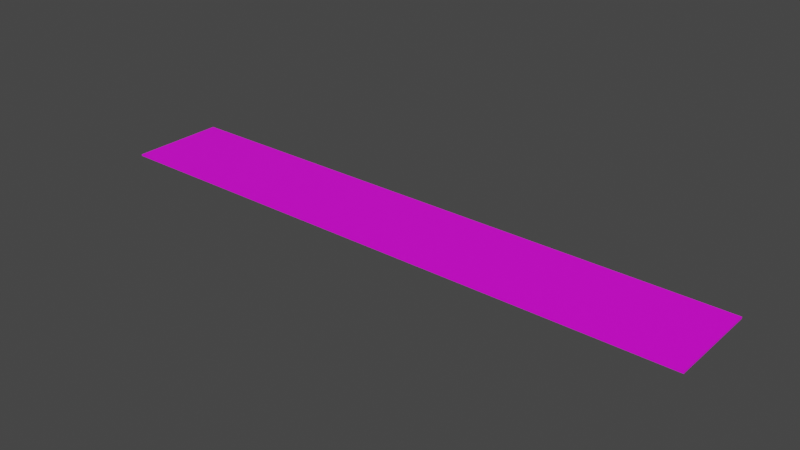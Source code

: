 # Source: RoadStraight_Small.blend  (saved by Blender 2.91.10; exported with 4.5.12 LTS)
import bpy
from mathutils import Matrix  # noqa: F401  (used for matrix-valued properties, if any)

bpy.ops.wm.read_factory_settings(use_empty=True)
scene = bpy.context.scene
scene.name = 'Scene'

# ---- collections
col_collection = bpy.data.collections.new('Collection'); scene.collection.children.link(col_collection)

# ---- images (referenced by path relative to the original .blend; pixels are not part of the script)
import os
ASSET_DIR = os.environ.get("B2B_ASSET_DIR", "")  # directory of the original .blend (textures are referenced by path, not embedded)
HERE = os.path.dirname(os.path.abspath(__file__))  # packed textures are extracted next to this script under _unpacked/

def load_image(name, relpath, width, height, colorspace="sRGB"):
    """Load a texture the original file referenced (path relative to the .blend, or extracted next to this script)."""
    p = next((c for c in (os.path.join(HERE, relpath), os.path.join(ASSET_DIR, relpath)) if relpath and os.path.exists(c)), "")
    if p:
        img = bpy.data.images.load(p, check_existing=True)
        img.name = name
    else:  # same state as the original file: an image datablock whose file is absent (Cycles renders it pink)
        img = bpy.data.images.new(name, width, height)
        img.source = "FILE"
        img.filepath = "//" + (relpath or name)
    img.colorspace_settings.name = colorspace
    return img
img_asfalttexture_png = load_image('AsfaltTexture.png', 'AsfaltTexture.png', 1024, 1024, 'sRGB')

# ---- materials (node trees are filled in below, after node groups)
mat_roadmaterial = bpy.data.materials.new('RoadMaterial')
mat_roadmaterial.use_transparent_shadow = False

# ---- material node trees
mat_roadmaterial.use_nodes = True; mat_roadmaterial.node_tree.nodes.clear()
_N = mat_roadmaterial.node_tree.nodes; _L = mat_roadmaterial.node_tree.links
n0 = _N.new('ShaderNodeBsdfPrincipled'); n0.name = 'Principled BSDF'; n0.location = (10, 300)
n0.distribution = 'GGX'
n0.subsurface_method = 'BURLEY'
n0.inputs[3].default_value = 1.45
n0.inputs[27].default_value = (0.0, 0.0, 0.0, 1.0)
n0.inputs[28].default_value = 1.0
n1 = _N.new('ShaderNodeOutputMaterial'); n1.name = 'Material Output'; n1.location = (300, 300)
n2 = _N.new('ShaderNodeTexImage'); n2.name = 'Image Texture'; n2.location = (-385, 135)
n2.image = img_asfalttexture_png
_L.new(n0.outputs[0], n1.inputs[0])
_L.new(n2.outputs[0], n0.inputs[0])
n1.is_active_output = True

# ---- world
world_world = bpy.data.worlds.new('World'); scene.world = world_world
world_world.use_nodes = True; world_world.node_tree.nodes.clear()
_N = world_world.node_tree.nodes; _L = world_world.node_tree.links
n0 = _N.new('ShaderNodeOutputWorld'); n0.name = 'World Output'; n0.location = (300, 300)
n1 = _N.new('ShaderNodeBackground'); n1.name = 'Background'; n1.location = (10, 300)
n1.inputs[0].default_value = (0.05088, 0.05088, 0.05088, 1.0)
_L.new(n1.outputs[0], n0.inputs[0])
n0.is_active_output = True
world_world.color = (0.05088, 0.05088, 0.05088)
world_world.use_sun_shadow = False
world_world.sun_shadow_jitter_overblur = 0.0

# ---- meshes
me_cube_005 = bpy.data.meshes.new('Cube.005')
me_cube_005.from_pydata([(0.0, -2.607, 0.0), (-9.72, -4.47e-08, 0.0), (16.38, -4.47e-08, -0.09265), (16.38, -2.428, -0.09265), (-7.578, -4.47e-08, 0.0), (-5.424, -4.47e-08, 0.0), (-3.374, -4.47e-08, 0.0), (16.38, -2.607, -0.09265), (-1.687, -3.974e-08, 0.0), (14.34, -4.47e-08, 0.0), (12.07, -4.47e-08, 0.0), (9.72, -4.47e-08, 0.0), (7.578, -4.47e-08, 0.0), (5.424, -4.47e-08, 0.0), (3.374, -4.47e-08, 0.0), (1.687, -3.974e-08, 0.0), (16.38, -4.47e-08, 0.0), (14.34, -2.428, 0.0), (-16.38, -4.47e-08, 0.0), (12.07, -2.428, 0.0), (9.72, -2.428, 0.0), (7.578, -2.428, 0.0), (0.0, -4.47e-08, 0.0), (-14.34, -2.428, 0.0), (-12.07, -2.428, 0.0), (-9.72, -2.428, 0.0), (-7.578, -2.428, 0.0), (5.424, -2.428, 0.0), (-5.424, -2.428, 0.0), (3.374, -2.428, 0.0), (1.687, -2.428, 0.0), (16.38, -2.428, 0.0), (14.34, -2.607, 0.0), (12.07, -2.607, 0.0), (9.72, -2.607, 0.0), (7.578, -2.607, 0.0), (5.424, -2.607, 0.0), (3.374, -2.607, 0.0), (-3.374, -2.428, 0.0), (-1.687, -2.428, 0.0), (-16.38, -2.428, 0.0), (0.0, -2.428, 0.0), (-14.34, -2.607, 0.0), (1.687, -2.607, 0.0), (-12.07, -2.607, 0.0), (-9.72, -2.607, 0.0), (-7.578, -2.607, 0.0), (-5.424, -2.607, 0.0), (-3.374, -2.607, 0.0), (-1.687, -2.607, 0.0), (16.38, -2.607, 0.0), (-16.38, -2.607, 0.0), (-12.07, -4.47e-08, 0.0), (-14.34, -4.47e-08, 0.0), (-16.38, -2.607, -0.09265), (-16.38, -2.428, -0.09265), (-16.38, -4.47e-08, -0.09265), (-14.34, -2.607, -0.09265), (-12.07, -2.607, -0.09265), (-9.72, -2.607, -0.09265), (16.38, 2.607, 0.0), (-3.374, 2.607, -0.09265), (-1.687, 2.607, -0.09265), (-16.38, 2.607, -0.09265), (1.687, 2.607, 0.0), (3.374, 2.607, 0.0), (5.424, 2.607, 0.0), (7.578, 2.607, 0.0), (9.72, 2.607, 0.0), (12.07, 2.607, 0.0), (14.34, 2.607, 0.0), (16.38, 2.428, 0.0), (1.687, 2.428, 0.0), (3.374, 2.428, 0.0), (5.424, 2.428, 0.0), (7.578, 2.428, 0.0), (9.72, 2.428, 0.0), (12.07, 2.428, 0.0), (14.34, 2.428, 0.0), (16.38, 2.607, -0.09265), (16.38, 2.428, -0.09265), (-7.578, -2.607, -0.09265), (-5.424, -2.607, -0.09265), (-3.374, -2.607, -0.09265), (-1.687, -2.607, -0.09265), (0.0, 2.607, -0.09265), (14.34, 2.607, -0.09265), (0.0, -2.607, -0.09265), (14.34, -2.607, -0.09265), (0.0, 2.607, 0.0), (-16.38, 2.607, 0.0), (12.07, 2.607, -0.09265), (9.72, 2.607, -0.09265), (7.578, 2.607, -0.09265), (5.424, 2.607, -0.09265), (-1.687, 2.607, 0.0), (-3.374, 2.607, 0.0), (-5.424, 2.607, 0.0), (-7.578, 2.607, 0.0), (-9.72, 2.607, 0.0), (-12.07, 2.607, 0.0), (-14.34, 2.607, 0.0), (0.0, 2.428, 0.0), (-16.38, 2.428, 0.0), (-1.687, 2.428, 0.0), (-3.374, 2.428, 0.0), (-5.424, 2.428, 0.0), (-7.578, 2.428, 0.0), (-9.72, 2.428, 0.0), (-12.07, 2.428, 0.0), (-14.34, 2.428, 0.0), (-16.38, 2.428, -0.09265), (-14.34, 2.607, -0.09265), (12.07, -2.607, -0.09265), (9.72, -2.607, -0.09265), (7.578, -2.607, -0.09265), (-12.07, 2.607, -0.09265), (-9.72, 2.607, -0.09265), (-7.578, 2.607, -0.09265), (5.424, -2.607, -0.09265), (3.374, 2.607, -0.09265), (1.687, 2.607, -0.09265), (1.687, -2.607, -0.09265), (3.374, -2.607, -0.09265), (-5.424, 2.607, -0.09265)], [], [(4, 1, 25, 26), (9, 17, 31, 16), (22, 41, 30, 15), (15, 30, 29, 14), (14, 29, 27, 13), (1, 52, 24, 25), (52, 53, 23, 24), (13, 27, 21, 12), (12, 21, 20, 11), (24, 23, 42, 44), (25, 24, 44, 45), (11, 20, 19, 10), (10, 19, 17, 9), (19, 33, 32, 17), (20, 34, 33, 19), (21, 35, 34, 20), (26, 25, 45, 46), (27, 36, 35, 21), (29, 37, 36, 27), (30, 43, 37, 29), (41, 0, 43, 30), (17, 32, 50, 31), (28, 26, 46, 47), (38, 28, 47, 48), (39, 38, 48, 49), (41, 39, 49, 0), (23, 40, 51, 42), (31, 50, 7, 3), (16, 31, 3, 2), (5, 4, 26, 28), (6, 5, 28, 38), (8, 6, 38, 39), (22, 8, 39, 41), (53, 18, 40, 23), (18, 56, 55, 40), (40, 55, 54, 51), (36, 37, 123, 119), (42, 51, 54, 57), (49, 48, 83, 84), (37, 43, 122, 123), (0, 49, 84, 87), (43, 0, 87, 122), (44, 42, 57, 58), (32, 33, 113, 88), (78, 71, 60, 70), (90, 101, 112, 63), (45, 44, 58, 59), (95, 89, 85, 62), (69, 70, 86, 91), (102, 72, 64, 89), (72, 73, 65, 64), (73, 74, 66, 65), (74, 75, 67, 66), (75, 76, 68, 67), (76, 77, 69, 68), (77, 78, 70, 69), (10, 9, 78, 77), (11, 10, 77, 76), (12, 11, 76, 75), (13, 12, 75, 74), (14, 13, 74, 73), (15, 14, 73, 72), (22, 15, 72, 102), (9, 16, 71, 78), (16, 2, 80, 71), (71, 80, 79, 60), (33, 34, 114, 113), (46, 45, 59, 81), (34, 35, 115, 114), (50, 32, 88, 7), (47, 46, 81, 82), (68, 69, 91, 92), (35, 36, 119, 115), (110, 101, 90, 103), (48, 47, 82, 83), (101, 100, 116, 112), (66, 67, 93, 94), (67, 68, 92, 93), (100, 99, 117, 116), (102, 89, 95, 104), (104, 95, 96, 105), (105, 96, 97, 106), (106, 97, 98, 107), (107, 98, 99, 108), (108, 99, 100, 109), (109, 100, 101, 110), (52, 109, 110, 53), (1, 108, 109, 52), (4, 107, 108, 1), (5, 106, 107, 4), (6, 105, 106, 5), (8, 104, 105, 6), (22, 102, 104, 8), (53, 110, 103, 18), (18, 103, 111, 56), (103, 90, 63, 111), (97, 96, 61, 124), (89, 64, 121, 85), (99, 98, 118, 117), (65, 66, 94, 120), (98, 97, 124, 118), (64, 65, 120, 121), (70, 60, 79, 86), (96, 95, 62, 61)])
_uv = me_cube_005.uv_layers.new(name='UVMap')
_uv.uv.foreach_set('vector', [0.2223, 0.9057, 0.1682, 0.9057, 0.1682, 0.8274, 0.2223, 0.8274, 0.7757, 0.9057, 0.7757, 0.8274, 0.8272, 0.8274, 0.8272, 0.9057, 0.4136, 0.9057, 0.4136, 0.8274, 0.4562, 0.8274, 0.4562, 0.9057, 0.4562, 0.9057, 0.4562, 0.8274, 0.4988, 0.8274, 0.4988, 0.9057, 0.4988, 0.9057, 0.4988, 0.8274, 0.5506, 0.8274, 0.5506, 0.9057, 0.1682, 0.9057, 0.1089, 0.9057, 0.1089, 0.8274, 0.1682, 0.8274, 0.1089, 0.9057, 0.05153, 0.9057, 0.05153, 0.8274, 0.1089, 0.8274, 0.5506, 0.9057, 0.5506, 0.8274, 0.605, 0.8274, 0.605, 0.9057, 0.605, 0.9057, 0.605, 0.8274, 0.6591, 0.8274, 0.6591, 0.9057, 0.1089, 0.8274, 0.05153, 0.8274, 0.05153, 0.8212, 0.1089, 0.8212, 0.1682, 0.8274, 0.1089, 0.8274, 0.1089, 0.8212, 0.1682, 0.8212, 0.6591, 0.9057, 0.6591, 0.8274, 0.7184, 0.8274, 0.7184, 0.9057, 0.7184, 0.9057, 0.7184, 0.8274, 0.7757, 0.8274, 0.7757, 0.9057, 0.7184, 0.8274, 0.7184, 0.8212, 0.7757, 0.8212, 0.7757, 0.8274, 0.6591, 0.8274, 0.6591, 0.8212, 0.7184, 0.8212, 0.7184, 0.8274, 0.605, 0.8274, 0.605, 0.8212, 0.6591, 0.8212, 0.6591, 0.8274, 0.2223, 0.8274, 0.1682, 0.8274, 0.1682, 0.8212, 0.2223, 0.8212, 0.5506, 0.8274, 0.5506, 0.8212, 0.605, 0.8212, 0.605, 0.8274, 0.4988, 0.8274, 0.4988, 0.8212, 0.5506, 0.8212, 0.5506, 0.8274, 0.4562, 0.8274, 0.4562, 0.8212, 0.4988, 0.8212, 0.4988, 0.8274, 0.4136, 0.8274, 0.4136, 0.8212, 0.4562, 0.8212, 0.4562, 0.8274, 0.7757, 0.8274, 0.7757, 0.8212, 0.8272, 0.8212, 0.8272, 0.8274, 0.2767, 0.8274, 0.2223, 0.8274, 0.2223, 0.8212, 0.2767, 0.8212, 0.3284, 0.8274, 0.2767, 0.8274, 0.2767, 0.8212, 0.3284, 0.8212, 0.371, 0.8274, 0.3284, 0.8274, 0.3284, 0.8212, 0.371, 0.8212, 0.4136, 0.8274, 0.371, 0.8274, 0.371, 0.8212, 0.4136, 0.8212, 0.05153, 0.8274, 8.118e-05, 0.8274, 8.118e-05, 0.8212, 0.05153, 0.8212, 0.002065, 0.8051, 0.01461, 0.7966, 0.01792, 0.7986, 0.003307, 0.8077, 0.001519, 0.8148, 0.002065, 0.8051, 0.003307, 0.8077, 0.001531, 0.8084, 0.2767, 0.9057, 0.2223, 0.9057, 0.2223, 0.8274, 0.2767, 0.8274, 0.3284, 0.9057, 0.2767, 0.9057, 0.2767, 0.8274, 0.3284, 0.8274, 0.371, 0.9057, 0.3284, 0.9057, 0.3284, 0.8274, 0.371, 0.8274, 0.4136, 0.9057, 0.371, 0.9057, 0.371, 0.8274, 0.4136, 0.8274, 0.05153, 0.9057, 8.118e-05, 0.9057, 8.118e-05, 0.8274, 0.05153, 0.8274, 0.08096, 0.004974, 0.08152, 0.007526, 0.08101, 0.007915, 0.08024, 0.007294, 0.08024, 0.007294, 0.08101, 0.007915, 0.07712, 0.01166, 0.07629, 0.01052, 0.0005922, 0.4644, 0.001551, 0.4013, 0.004371, 0.4014, 0.00346, 0.4644, 0.06167, 0.02401, 0.07629, 0.01052, 0.07712, 0.01166, 0.06246, 0.0246, 0.01083, 0.2552, 0.01595, 0.2118, 0.01822, 0.2121, 0.01329, 0.2554, 0.001551, 0.4013, 0.003702, 0.3504, 0.006439, 0.3506, 0.004371, 0.4014, 0.006772, 0.3016, 0.01083, 0.2552, 0.01329, 0.2554, 0.009387, 0.3017, 0.003702, 0.3504, 0.006772, 0.3016, 0.009387, 0.3017, 0.006439, 0.3506, 0.04888, 0.04788, 0.06167, 0.02401, 0.06246, 0.0246, 0.05002, 0.04834, 0.006396, 0.7454, 0.0007304, 0.6755, 0.003624, 0.6753, 0.008982, 0.7451, 0.7757, 0.9938, 0.8272, 0.9938, 0.8272, 0.9999, 0.7757, 0.9999, 0.09438, 0.008712, 0.1116, 0.01879, 0.1109, 0.01953, 0.09327, 0.008508, 0.03821, 0.0814, 0.04888, 0.04788, 0.05002, 0.04834, 0.03969, 0.0818, 0.1948, 0.2466, 0.2033, 0.2937, 0.2007, 0.2942, 0.1923, 0.2471, 0.2203, 0.675, 0.2166, 0.7478, 0.2136, 0.7476, 0.2173, 0.6749, 0.4136, 0.9938, 0.4562, 0.9938, 0.4562, 0.9999, 0.4136, 0.9999, 0.4562, 0.9938, 0.4988, 0.9938, 0.4988, 0.9999, 0.4562, 0.9999, 0.4988, 0.9938, 0.5506, 0.9938, 0.5506, 0.9999, 0.4988, 0.9999, 0.5506, 0.9938, 0.605, 0.9938, 0.605, 0.9999, 0.5506, 0.9999, 0.605, 0.9938, 0.6591, 0.9938, 0.6591, 0.9999, 0.605, 0.9999, 0.6591, 0.9938, 0.7184, 0.9938, 0.7184, 0.9999, 0.6591, 0.9999, 0.7184, 0.9938, 0.7757, 0.9938, 0.7757, 0.9999, 0.7184, 0.9999, 0.7184, 0.9155, 0.7757, 0.9155, 0.7757, 0.9938, 0.7184, 0.9938, 0.6591, 0.9155, 0.7184, 0.9155, 0.7184, 0.9938, 0.6591, 0.9938, 0.605, 0.9155, 0.6591, 0.9155, 0.6591, 0.9938, 0.605, 0.9938, 0.5506, 0.9155, 0.605, 0.9155, 0.605, 0.9938, 0.5506, 0.9938, 0.4988, 0.9155, 0.5506, 0.9155, 0.5506, 0.9938, 0.4988, 0.9938, 0.4562, 0.9155, 0.4988, 0.9155, 0.4988, 0.9938, 0.4562, 0.9938, 0.4136, 0.9155, 0.4562, 0.9155, 0.4562, 0.9938, 0.4136, 0.9938, 0.7757, 0.9155, 0.8272, 0.9155, 0.8272, 0.9938, 0.7757, 0.9938, 0.099, 0.8206, 0.1026, 0.803, 0.2001, 0.8141, 0.2011, 0.82, 0.2011, 0.82, 0.2001, 0.8141, 0.2092, 0.8126, 0.2114, 0.8145, 0.0007304, 0.6755, 8.118e-05, 0.6009, 0.003052, 0.6009, 0.003624, 0.6753, 0.0292, 0.1194, 0.03821, 0.0814, 0.03969, 0.0818, 0.03098, 0.1198, 8.118e-05, 0.6009, 0.000545, 0.5315, 0.003489, 0.5315, 0.003052, 0.6009, 0.01461, 0.7966, 0.006396, 0.7454, 0.008982, 0.7451, 0.01792, 0.7986, 0.02188, 0.1641, 0.0292, 0.1194, 0.03098, 0.1198, 0.02392, 0.1644, 0.2225, 0.5993, 0.2203, 0.675, 0.2173, 0.6749, 0.2195, 0.5992, 0.000545, 0.5315, 0.0005922, 0.4644, 0.00346, 0.4644, 0.003489, 0.5315, 0.05153, 0.9938, 0.05153, 0.9999, 8.128e-05, 0.9999, 8.128e-05, 0.9938, 0.01595, 0.2118, 0.02188, 0.1641, 0.02392, 0.1644, 0.01822, 0.2121, 0.1116, 0.01879, 0.1289, 0.04104, 0.1278, 0.04171, 0.1109, 0.01953, 0.2203, 0.4608, 0.2225, 0.53, 0.2195, 0.5301, 0.2174, 0.4609, 0.2225, 0.53, 0.2225, 0.5993, 0.2195, 0.5992, 0.2195, 0.5301, 0.1289, 0.04104, 0.1451, 0.0734, 0.1437, 0.07403, 0.1278, 0.04171, 0.4136, 0.9938, 0.4136, 0.9999, 0.371, 0.9999, 0.371, 0.9938, 0.371, 0.9938, 0.371, 0.9999, 0.3284, 0.9999, 0.3284, 0.9938, 0.3284, 0.9938, 0.3284, 0.9999, 0.2767, 0.9999, 0.2767, 0.9938, 0.2767, 0.9938, 0.2767, 0.9999, 0.2223, 0.9999, 0.2223, 0.9938, 0.2223, 0.9938, 0.2223, 0.9999, 0.1682, 0.9999, 0.1682, 0.9938, 0.1682, 0.9938, 0.1682, 0.9999, 0.1089, 0.9999, 0.1089, 0.9938, 0.1089, 0.9938, 0.1089, 0.9999, 0.05153, 0.9999, 0.05153, 0.9938, 0.1089, 0.9155, 0.1089, 0.9938, 0.05153, 0.9938, 0.05153, 0.9155, 0.1682, 0.9155, 0.1682, 0.9938, 0.1089, 0.9938, 0.1089, 0.9155, 0.2223, 0.9155, 0.2223, 0.9938, 0.1682, 0.9938, 0.1682, 0.9155, 0.2767, 0.9155, 0.2767, 0.9938, 0.2223, 0.9938, 0.2223, 0.9155, 0.3284, 0.9155, 0.3284, 0.9938, 0.2767, 0.9938, 0.2767, 0.9155, 0.371, 0.9155, 0.371, 0.9938, 0.3284, 0.9938, 0.3284, 0.9155, 0.4136, 0.9155, 0.4136, 0.9938, 0.371, 0.9938, 0.371, 0.9155, 0.05153, 0.9155, 0.05153, 0.9938, 8.128e-05, 0.9938, 8.118e-05, 0.9155, 0.0984, 0.002154, 0.09819, 0.005191, 0.09764, 0.004362, 0.09831, 0.003927, 0.09819, 0.005191, 0.09438, 0.008712, 0.09327, 0.008508, 0.09764, 0.004362, 0.1731, 0.155, 0.1849, 0.2028, 0.1826, 0.2034, 0.1711, 0.1555, 0.2033, 0.2937, 0.2105, 0.3437, 0.2077, 0.344, 0.2007, 0.2942, 0.1451, 0.0734, 0.1598, 0.1107, 0.158, 0.1113, 0.1437, 0.07403, 0.2161, 0.3959, 0.2203, 0.4608, 0.2174, 0.4609, 0.2132, 0.3962, 0.1598, 0.1107, 0.1731, 0.155, 0.1711, 0.1555, 0.158, 0.1113, 0.2105, 0.3437, 0.2161, 0.3959, 0.2132, 0.3962, 0.2077, 0.344, 0.2166, 0.7478, 0.2114, 0.8145, 0.2092, 0.8126, 0.2136, 0.7476, 0.1849, 0.2028, 0.1948, 0.2466, 0.1923, 0.2471, 0.1826, 0.2034])
me_cube_005.materials.append(mat_roadmaterial)
me_cube_005.use_remesh_fix_poles = True
me_cube_005.use_remesh_preserve_attributes = False
me_cube_005.use_mirror_vertex_groups = False
me_cube_005.update()

# ---- objects
ob_cube_003 = bpy.data.objects.new('Cube.003', me_cube_005)

# ---- transforms, parenting, visibility, modifiers, constraints
ob_cube_003.location = (0.0, 0.0, 0.0)
ob_cube_003.rotation_euler = (0.0, -0.0, 3.142)
ob_cube_003.scale = (2.0, 2.0, 2.0)
ob_cube_003.lineart.crease_threshold = 0.0

# ---- collection membership
col_collection.objects.link(ob_cube_003)

# ---- scene / render settings (as saved in the file)
scene.frame_start = 1; scene.frame_end = 250; scene.frame_set(8)
scene.render.engine = 'BLENDER_EEVEE_NEXT'
scene.cycles.use_denoising = False
scene.cycles.samples = 128
scene.cycles.sampling_pattern = 'TABULATED_SOBOL'
scene.cycles.use_adaptive_sampling = False
scene.cycles.use_light_tree = False
scene.view_settings.view_transform = 'Filmic'
bpy.context.view_layer.update()

# ---- added for rendering (the .blend has no active camera and no usable light): camera, sun
cam_auto = bpy.data.cameras.new('AutoCamera')
cam_auto.lens = 50.0
cam_auto.sensor_width = 36.0
cam_auto.clip_end = 1077.13
ob_auto_camera = bpy.data.objects.new('AutoCamera', cam_auto)
scene.collection.objects.link(ob_auto_camera)
ob_auto_camera.location = (61.375, -73.65, 49.0074)
ob_auto_camera.rotation_euler = (1.09748, -7.21219e-08, 0.694738)
scene.camera = ob_auto_camera
light_auto_sun = bpy.data.lights.new('AutoSun', 'SUN')
light_auto_sun.energy = 3.0
light_auto_sun.angle = 0.0523599
ob_auto_sun = bpy.data.objects.new('AutoSun', light_auto_sun)
scene.collection.objects.link(ob_auto_sun)
ob_auto_sun.rotation_euler = (0.872665, 0.174533, 0.523599)
bpy.context.view_layer.update()
